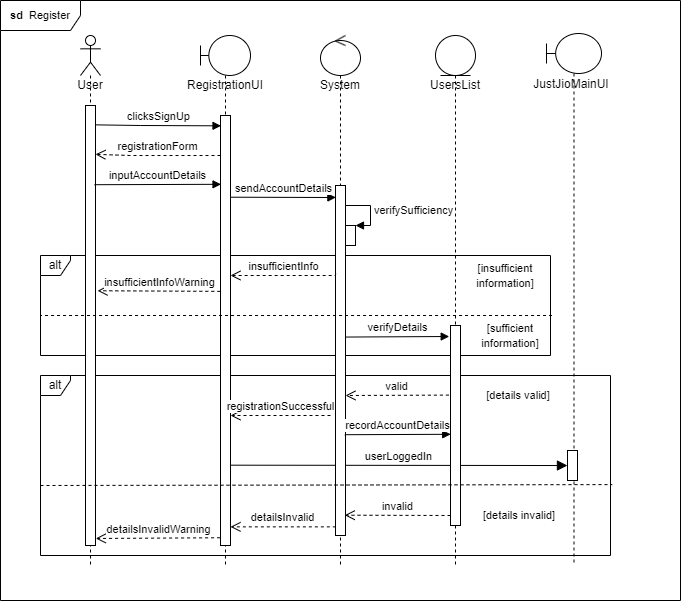

The diagram above was exported from draw.io. Its source (the exported page's mxGraphModel, read from the mxfile embedded in the PNG):
<mxGraphModel dx="1449" dy="749" grid="1" gridSize="10" guides="1" tooltips="1" connect="1" arrows="1" fold="1" page="1" pageScale="1" pageWidth="850" pageHeight="1100" math="0" shadow="0">
  <root>
    <mxCell id="0" />
    <mxCell id="1" parent="0" />
    <mxCell id="iceqeS3mgPs2Oi0lVG-y-89" value="&lt;b&gt;sd &amp;nbsp;&lt;/b&gt;Register" style="shape=umlFrame;whiteSpace=wrap;html=1;fontSize=11;width=80;height=30;" parent="1" vertex="1">
      <mxGeometry x="70" y="60" width="680" height="600" as="geometry" />
    </mxCell>
    <mxCell id="iceqeS3mgPs2Oi0lVG-y-56" value="alt" style="shape=umlFrame;whiteSpace=wrap;html=1;width=30;height=20;" parent="1" vertex="1">
      <mxGeometry x="110" y="315" width="510" height="100" as="geometry" />
    </mxCell>
    <mxCell id="iceqeS3mgPs2Oi0lVG-y-69" value="alt" style="shape=umlFrame;whiteSpace=wrap;html=1;width=30;height=20;" parent="1" vertex="1">
      <mxGeometry x="110" y="435" width="570" height="180" as="geometry" />
    </mxCell>
    <mxCell id="iceqeS3mgPs2Oi0lVG-y-31" value="RegistrationUI" style="shape=umlLifeline;participant=umlBoundary;perimeter=lifelinePerimeter;whiteSpace=wrap;html=1;container=1;collapsible=0;recursiveResize=0;verticalAlign=top;spacingTop=36;outlineConnect=0;" parent="1" vertex="1">
      <mxGeometry x="270" y="95" width="50" height="530" as="geometry" />
    </mxCell>
    <mxCell id="iceqeS3mgPs2Oi0lVG-y-51" value="" style="html=1;points=[];perimeter=orthogonalPerimeter;" parent="iceqeS3mgPs2Oi0lVG-y-31" vertex="1">
      <mxGeometry x="20" y="80" width="10" height="430" as="geometry" />
    </mxCell>
    <mxCell id="qEVkHNItsiQ2bU95fllW-5" value="userLoggedIn" style="html=1;verticalAlign=bottom;endArrow=block;rounded=0;endSize=8;entryX=-0.007;entryY=0.501;entryDx=0;entryDy=0;entryPerimeter=0;" parent="iceqeS3mgPs2Oi0lVG-y-31" target="qEVkHNItsiQ2bU95fllW-6" edge="1">
      <mxGeometry width="80" relative="1" as="geometry">
        <mxPoint x="30" y="429.68" as="sourcePoint" />
        <mxPoint x="370" y="430" as="targetPoint" />
      </mxGeometry>
    </mxCell>
    <mxCell id="iceqeS3mgPs2Oi0lVG-y-33" value="User" style="shape=umlLifeline;participant=umlActor;perimeter=lifelinePerimeter;whiteSpace=wrap;html=1;container=1;collapsible=0;recursiveResize=0;verticalAlign=top;spacingTop=36;outlineConnect=0;" parent="1" vertex="1">
      <mxGeometry x="150" y="95" width="20" height="530" as="geometry" />
    </mxCell>
    <mxCell id="iceqeS3mgPs2Oi0lVG-y-50" value="" style="html=1;points=[];perimeter=orthogonalPerimeter;" parent="iceqeS3mgPs2Oi0lVG-y-33" vertex="1">
      <mxGeometry x="5" y="70" width="10" height="440" as="geometry" />
    </mxCell>
    <mxCell id="iceqeS3mgPs2Oi0lVG-y-34" value="clicksSignUp" style="html=1;verticalAlign=bottom;endArrow=block;rounded=0;exitX=1.069;exitY=0.044;exitDx=0;exitDy=0;exitPerimeter=0;entryX=0.052;entryY=0.024;entryDx=0;entryDy=0;entryPerimeter=0;" parent="1" source="iceqeS3mgPs2Oi0lVG-y-50" target="iceqeS3mgPs2Oi0lVG-y-51" edge="1">
      <mxGeometry width="80" relative="1" as="geometry">
        <mxPoint x="180" y="185" as="sourcePoint" />
        <mxPoint x="240" y="185" as="targetPoint" />
        <Array as="points">
          <mxPoint x="210" y="185" />
        </Array>
      </mxGeometry>
    </mxCell>
    <mxCell id="iceqeS3mgPs2Oi0lVG-y-37" value="registrationForm" style="html=1;verticalAlign=bottom;endArrow=open;dashed=1;endSize=8;rounded=0;entryX=1;entryY=0.111;entryDx=0;entryDy=0;entryPerimeter=0;" parent="1" source="iceqeS3mgPs2Oi0lVG-y-51" target="iceqeS3mgPs2Oi0lVG-y-50" edge="1">
      <mxGeometry relative="1" as="geometry">
        <mxPoint x="270" y="215" as="sourcePoint" />
        <mxPoint x="190" y="215" as="targetPoint" />
        <Array as="points">
          <mxPoint x="200" y="215" />
        </Array>
      </mxGeometry>
    </mxCell>
    <mxCell id="iceqeS3mgPs2Oi0lVG-y-41" value="inputAccountDetails" style="html=1;verticalAlign=bottom;endArrow=block;rounded=0;entryX=0.052;entryY=0.16;entryDx=0;entryDy=0;entryPerimeter=0;exitX=0.9;exitY=0.18;exitDx=0;exitDy=0;exitPerimeter=0;" parent="1" source="iceqeS3mgPs2Oi0lVG-y-50" target="iceqeS3mgPs2Oi0lVG-y-51" edge="1">
      <mxGeometry width="80" relative="1" as="geometry">
        <mxPoint x="170" y="244" as="sourcePoint" />
        <mxPoint x="240" y="245" as="targetPoint" />
      </mxGeometry>
    </mxCell>
    <mxCell id="iceqeS3mgPs2Oi0lVG-y-42" value="System" style="shape=umlLifeline;participant=umlControl;perimeter=lifelinePerimeter;whiteSpace=wrap;html=1;container=1;collapsible=0;recursiveResize=0;verticalAlign=top;spacingTop=36;outlineConnect=0;" parent="1" vertex="1">
      <mxGeometry x="390" y="95" width="40" height="530" as="geometry" />
    </mxCell>
    <mxCell id="iceqeS3mgPs2Oi0lVG-y-52" value="" style="html=1;points=[];perimeter=orthogonalPerimeter;" parent="iceqeS3mgPs2Oi0lVG-y-42" vertex="1">
      <mxGeometry x="15" y="150" width="10" height="350" as="geometry" />
    </mxCell>
    <mxCell id="iceqeS3mgPs2Oi0lVG-y-53" value="" style="html=1;points=[];perimeter=orthogonalPerimeter;" parent="iceqeS3mgPs2Oi0lVG-y-42" vertex="1">
      <mxGeometry x="25" y="190" width="10" height="20" as="geometry" />
    </mxCell>
    <mxCell id="iceqeS3mgPs2Oi0lVG-y-54" value="verifySufficiency" style="edgeStyle=orthogonalEdgeStyle;html=1;align=left;spacingLeft=2;endArrow=block;rounded=0;entryX=1;entryY=0;" parent="iceqeS3mgPs2Oi0lVG-y-42" source="iceqeS3mgPs2Oi0lVG-y-52" target="iceqeS3mgPs2Oi0lVG-y-53" edge="1">
      <mxGeometry relative="1" as="geometry">
        <mxPoint x="30" y="170" as="sourcePoint" />
        <Array as="points">
          <mxPoint x="50" y="170" />
          <mxPoint x="50" y="190" />
        </Array>
      </mxGeometry>
    </mxCell>
    <mxCell id="iceqeS3mgPs2Oi0lVG-y-72" value="valid" style="html=1;verticalAlign=bottom;endArrow=open;dashed=1;endSize=8;rounded=0;fontSize=11;exitX=-0.16;exitY=0.348;exitDx=0;exitDy=0;exitPerimeter=0;" parent="iceqeS3mgPs2Oi0lVG-y-42" source="iceqeS3mgPs2Oi0lVG-y-63" edge="1">
      <mxGeometry relative="1" as="geometry">
        <mxPoint x="125" y="360" as="sourcePoint" />
        <mxPoint x="25" y="360" as="targetPoint" />
      </mxGeometry>
    </mxCell>
    <mxCell id="iceqeS3mgPs2Oi0lVG-y-44" value="sendAccountDetails" style="html=1;verticalAlign=bottom;endArrow=block;rounded=0;entryX=0.034;entryY=0.034;entryDx=0;entryDy=0;entryPerimeter=0;exitX=1.015;exitY=0.19;exitDx=0;exitDy=0;exitPerimeter=0;" parent="1" source="iceqeS3mgPs2Oi0lVG-y-51" target="iceqeS3mgPs2Oi0lVG-y-52" edge="1">
      <mxGeometry width="80" relative="1" as="geometry">
        <mxPoint x="300" y="256" as="sourcePoint" />
        <mxPoint x="380" y="265" as="targetPoint" />
        <Array as="points">
          <mxPoint x="400" y="257" />
        </Array>
      </mxGeometry>
    </mxCell>
    <mxCell id="iceqeS3mgPs2Oi0lVG-y-47" value="UsersList" style="shape=umlLifeline;participant=umlEntity;perimeter=lifelinePerimeter;whiteSpace=wrap;html=1;container=1;collapsible=0;recursiveResize=0;verticalAlign=top;spacingTop=36;outlineConnect=0;" parent="1" vertex="1">
      <mxGeometry x="505" y="95" width="40" height="530" as="geometry" />
    </mxCell>
    <mxCell id="iceqeS3mgPs2Oi0lVG-y-57" value="&lt;font style=&quot;font-size: 11px;&quot;&gt;[insufficient information]&lt;/font&gt;" style="text;html=1;strokeColor=none;fillColor=none;align=center;verticalAlign=middle;whiteSpace=wrap;rounded=0;" parent="1" vertex="1">
      <mxGeometry x="525" y="315" width="100" height="40" as="geometry" />
    </mxCell>
    <mxCell id="iceqeS3mgPs2Oi0lVG-y-59" value="insufficientInfo" style="html=1;verticalAlign=bottom;endArrow=open;dashed=1;endSize=8;rounded=0;fontSize=11;exitX=0.014;exitY=0.251;exitDx=0;exitDy=0;exitPerimeter=0;" parent="1" source="iceqeS3mgPs2Oi0lVG-y-52" edge="1">
      <mxGeometry relative="1" as="geometry">
        <mxPoint x="400" y="335" as="sourcePoint" />
        <mxPoint x="300" y="335" as="targetPoint" />
        <Array as="points">
          <mxPoint x="405" y="335" />
          <mxPoint x="360" y="335" />
        </Array>
      </mxGeometry>
    </mxCell>
    <mxCell id="iceqeS3mgPs2Oi0lVG-y-61" value="insufficientInfoWarning" style="html=1;verticalAlign=bottom;endArrow=open;dashed=1;endSize=8;rounded=0;fontSize=11;entryX=1.207;entryY=0.421;entryDx=0;entryDy=0;entryPerimeter=0;exitX=-0.017;exitY=0.409;exitDx=0;exitDy=0;exitPerimeter=0;" parent="1" source="iceqeS3mgPs2Oi0lVG-y-51" target="iceqeS3mgPs2Oi0lVG-y-50" edge="1">
      <mxGeometry relative="1" as="geometry">
        <mxPoint x="290" y="354.31" as="sourcePoint" />
        <mxPoint x="210" y="354.31" as="targetPoint" />
      </mxGeometry>
    </mxCell>
    <mxCell id="iceqeS3mgPs2Oi0lVG-y-62" value="verifyDetails" style="html=1;verticalAlign=bottom;endArrow=block;rounded=0;fontSize=11;exitX=1.034;exitY=0.433;exitDx=0;exitDy=0;exitPerimeter=0;entryX=-0.129;entryY=0.055;entryDx=0;entryDy=0;entryPerimeter=0;" parent="1" source="iceqeS3mgPs2Oi0lVG-y-52" target="iceqeS3mgPs2Oi0lVG-y-63" edge="1">
      <mxGeometry width="80" relative="1" as="geometry">
        <mxPoint x="420" y="395" as="sourcePoint" />
        <mxPoint x="510" y="395" as="targetPoint" />
        <Array as="points" />
      </mxGeometry>
    </mxCell>
    <mxCell id="iceqeS3mgPs2Oi0lVG-y-67" value="" style="endArrow=none;dashed=1;html=1;rounded=0;fontSize=11;exitX=1.003;exitY=0.6;exitDx=0;exitDy=0;exitPerimeter=0;" parent="1" source="iceqeS3mgPs2Oi0lVG-y-56" edge="1">
      <mxGeometry width="50" height="50" relative="1" as="geometry">
        <mxPoint x="470" y="375" as="sourcePoint" />
        <mxPoint x="110" y="375" as="targetPoint" />
        <Array as="points">
          <mxPoint x="340" y="375" />
        </Array>
      </mxGeometry>
    </mxCell>
    <mxCell id="iceqeS3mgPs2Oi0lVG-y-63" value="" style="html=1;points=[];perimeter=orthogonalPerimeter;fontSize=11;" parent="1" vertex="1">
      <mxGeometry x="520" y="385" width="10" height="200" as="geometry" />
    </mxCell>
    <mxCell id="iceqeS3mgPs2Oi0lVG-y-68" value="&lt;font style=&quot;font-size: 11px;&quot;&gt;[sufficient information]&lt;/font&gt;" style="text;html=1;strokeColor=none;fillColor=none;align=center;verticalAlign=middle;whiteSpace=wrap;rounded=0;" parent="1" vertex="1">
      <mxGeometry x="530" y="375" width="100" height="40" as="geometry" />
    </mxCell>
    <mxCell id="iceqeS3mgPs2Oi0lVG-y-70" value="" style="endArrow=none;dashed=1;html=1;rounded=0;fontSize=11;entryX=1.003;entryY=0.606;entryDx=0;entryDy=0;entryPerimeter=0;" parent="1" target="iceqeS3mgPs2Oi0lVG-y-69" edge="1">
      <mxGeometry width="50" height="50" relative="1" as="geometry">
        <mxPoint x="110" y="545" as="sourcePoint" />
        <mxPoint x="190" y="545" as="targetPoint" />
      </mxGeometry>
    </mxCell>
    <mxCell id="iceqeS3mgPs2Oi0lVG-y-73" value="invalid" style="html=1;verticalAlign=bottom;endArrow=open;dashed=1;endSize=8;rounded=0;fontSize=11;entryX=0.925;entryY=0.942;entryDx=0;entryDy=0;entryPerimeter=0;" parent="1" target="iceqeS3mgPs2Oi0lVG-y-52" edge="1">
      <mxGeometry relative="1" as="geometry">
        <mxPoint x="520" y="575" as="sourcePoint" />
        <mxPoint x="420" y="575" as="targetPoint" />
      </mxGeometry>
    </mxCell>
    <mxCell id="iceqeS3mgPs2Oi0lVG-y-74" value="&lt;font style=&quot;font-size: 11px;&quot;&gt;[details valid]&lt;/font&gt;" style="text;html=1;strokeColor=none;fillColor=none;align=center;verticalAlign=middle;whiteSpace=wrap;rounded=0;" parent="1" vertex="1">
      <mxGeometry x="538" y="435" width="100" height="40" as="geometry" />
    </mxCell>
    <mxCell id="iceqeS3mgPs2Oi0lVG-y-75" value="&lt;font style=&quot;font-size: 11px;&quot;&gt;[details invalid]&lt;/font&gt;" style="text;html=1;strokeColor=none;fillColor=none;align=center;verticalAlign=middle;whiteSpace=wrap;rounded=0;" parent="1" vertex="1">
      <mxGeometry x="539" y="555" width="100" height="40" as="geometry" />
    </mxCell>
    <mxCell id="iceqeS3mgPs2Oi0lVG-y-76" value="detailsInvalid" style="html=1;verticalAlign=bottom;endArrow=open;dashed=1;endSize=8;rounded=0;fontSize=11;exitX=0.034;exitY=0.848;exitDx=0;exitDy=0;exitPerimeter=0;" parent="1" edge="1">
      <mxGeometry relative="1" as="geometry">
        <mxPoint x="405.3399999999999" y="586.3600000000001" as="sourcePoint" />
        <mxPoint x="300" y="586.3600000000001" as="targetPoint" />
      </mxGeometry>
    </mxCell>
    <mxCell id="iceqeS3mgPs2Oi0lVG-y-77" value="detailsInvalidWarning" style="html=1;verticalAlign=bottom;endArrow=open;dashed=1;endSize=8;rounded=0;fontSize=11;exitX=-0.042;exitY=0.982;exitDx=0;exitDy=0;exitPerimeter=0;entryX=1.026;entryY=0.984;entryDx=0;entryDy=0;entryPerimeter=0;" parent="1" source="iceqeS3mgPs2Oi0lVG-y-51" target="iceqeS3mgPs2Oi0lVG-y-50" edge="1">
      <mxGeometry relative="1" as="geometry">
        <mxPoint x="289.1400000000001" y="598.3200000000002" as="sourcePoint" />
        <mxPoint x="170" y="598" as="targetPoint" />
      </mxGeometry>
    </mxCell>
    <mxCell id="iceqeS3mgPs2Oi0lVG-y-78" value="registrationSuccessful" style="html=1;verticalAlign=bottom;endArrow=open;dashed=1;endSize=8;rounded=0;fontSize=11;" parent="1" edge="1">
      <mxGeometry relative="1" as="geometry">
        <mxPoint x="400" y="475" as="sourcePoint" />
        <mxPoint x="300" y="475" as="targetPoint" />
        <Array as="points" />
      </mxGeometry>
    </mxCell>
    <mxCell id="iceqeS3mgPs2Oi0lVG-y-80" value="recordAccountDetails" style="html=1;verticalAlign=bottom;endArrow=block;rounded=0;fontSize=11;entryX=0.019;entryY=0.544;entryDx=0;entryDy=0;entryPerimeter=0;exitX=0.933;exitY=0.712;exitDx=0;exitDy=0;exitPerimeter=0;" parent="1" source="iceqeS3mgPs2Oi0lVG-y-52" target="iceqeS3mgPs2Oi0lVG-y-63" edge="1">
      <mxGeometry width="80" relative="1" as="geometry">
        <mxPoint x="420" y="495" as="sourcePoint" />
        <mxPoint x="500" y="495" as="targetPoint" />
        <Array as="points" />
      </mxGeometry>
    </mxCell>
    <mxCell id="qEVkHNItsiQ2bU95fllW-3" value="" style="shape=umlLifeline;participant=umlBoundary;perimeter=lifelinePerimeter;whiteSpace=wrap;html=1;container=1;collapsible=0;recursiveResize=0;verticalAlign=top;spacingTop=36;outlineConnect=0;" parent="1" vertex="1">
      <mxGeometry x="616" y="93" width="55" height="532" as="geometry" />
    </mxCell>
    <mxCell id="qEVkHNItsiQ2bU95fllW-6" value="" style="html=1;points=[];perimeter=orthogonalPerimeter;fontSize=11;" parent="qEVkHNItsiQ2bU95fllW-3" vertex="1">
      <mxGeometry x="21" y="417" width="10" height="30" as="geometry" />
    </mxCell>
    <mxCell id="qEVkHNItsiQ2bU95fllW-4" value="JustJioMainUI" style="text;html=1;strokeColor=none;fillColor=none;align=center;verticalAlign=middle;whiteSpace=wrap;rounded=0;" parent="qEVkHNItsiQ2bU95fllW-3" vertex="1">
      <mxGeometry x="-5" y="36" width="60" height="30" as="geometry" />
    </mxCell>
  </root>
</mxGraphModel>